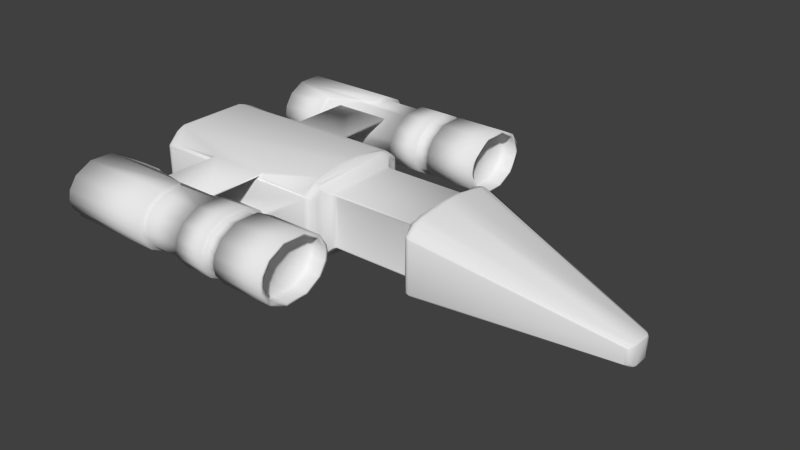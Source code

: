 # Source: FirstShip_LowPoly.blend  (saved by Blender 2.63.0; exported with 4.5.12 LTS)
import bpy
from mathutils import Matrix  # noqa: F401  (used for matrix-valued properties, if any)

bpy.ops.wm.read_factory_settings(use_empty=True)
scene = bpy.context.scene
scene.name = 'Scene'

# ---- collections
col_collection_1 = bpy.data.collections.new('Collection 1'); scene.collection.children.link(col_collection_1)

# ---- materials (node trees are filled in below, after node groups)
mat_diffuse = bpy.data.materials.new('diffuse')
mat_diffuse.alpha_threshold = 0.0
mat_diffuse.use_transparent_shadow = False
mat_diffuse.roughness = 0.5
mat_diffuse.line_color = (0.0, 0.0, 0.0, 1.0)

# ---- material node trees

# ---- world
world_world = bpy.data.worlds.new('World'); scene.world = world_world
world_world.color = (0.05088, 0.05088, 0.05088)
world_world.use_sun_shadow = False
world_world.sun_shadow_jitter_overblur = 0.0
world_world.cycles.sampling_method = 'MANUAL'
world_world.cycles.sample_map_resolution = 256
world_world.light_settings.distance = 25.0

# ---- meshes
me_cube_001 = bpy.data.meshes.new('Cube.001')
me_cube_001.from_pydata([(-3.958, 0.5832, -0.7078), (3.958, 0.1521, -0.7643), (-3.958, 0.5832, 0.6192), (3.969, 0.1955, -0.479), (3.969, 0.1955, -0.7088), (0.8192, 0.8393, 0.3265), (0.8192, 0.8393, -0.426), (-0.8192, 0.8466, 0.3352), (-0.8192, 0.8466, -0.4239), (-0.9555, 0.6377, 0.6027), (-0.906, 0.6299, 0.5943), (-0.8601, 0.6092, 0.5715), (-0.9555, 0.6377, -0.6914), (-0.9555, 0.1562, -0.7572), (-0.906, 0.1541, -0.746), (-0.906, 0.1541, 0.6574), (-0.9555, 0.1562, 0.6685), (-0.906, 0.9712, 0.3906), (-0.8601, 0.9278, 0.3713), (-0.906, 0.9712, -0.4792), (-0.8601, 0.9278, -0.4599), (-3.933, 0.6167, 0.6126), (-3.936, 0.9, 0.4009), (-3.893, 0.965, 0.4003), (-3.844, 0.9863, 0.4001), (-3.936, 0.9, -0.4895), (-3.893, 0.965, -0.4889), (-3.844, 0.9863, -0.4887), (0.9555, 0.6143, -0.6947), (0.9555, 0.6143, 0.552), (0.906, 0.6139, 0.5595), (0.8601, 0.5996, 0.5507), (0.9416, 0.1133, -0.8665), (0.9911, 0.1137, -0.8779), (0.906, 0.1501, 0.6209), (0.9555, 0.1505, 0.6154), (0.8601, 0.9129, 0.3536), (0.906, 0.9464, 0.3609), (0.8601, 0.9129, -0.4643), (0.906, 0.9464, -0.4866), (3.893, 0.2661, -0.4585), (3.936, 0.2398, -0.4703), (3.893, 0.2661, -0.7031), (3.936, 0.2398, -0.7062), (3.969, 0.1722, -0.7491), (3.968, 0.1698, -0.7525), (3.967, 0.1667, -0.7562), (3.964, 0.1611, -0.7604), (0.8192, 0.7503, -0.5498), (-0.8192, 0.7565, -0.5485), (3.988, 0.1158, -0.7568), (3.987, 0.1146, -0.7606), (3.985, 0.1132, -0.7644), (3.979, 0.1114, -0.7681), (-3.969, 0.6637, -0.6485), (-3.967, 0.6422, -0.6762), (-3.964, 0.6199, -0.6925), (-0.8601, 0.9212, -0.4725), (-0.8601, 0.7717, -0.6065), (-0.8601, 0.7199, -0.6285), (-0.906, 0.9638, -0.492), (-0.906, 0.7967, -0.6244), (-0.906, 0.7433, -0.6481), (-0.9555, 0.9796, -0.4992), (-0.9555, 0.8059, -0.6309), (-0.9555, 0.752, -0.6552), (-3.844, 0.9785, -0.5016), (-3.844, 0.9682, -0.5127), (-3.893, 0.9576, -0.5021), (-3.893, 0.9477, -0.5135), (-3.893, 0.8153, -0.6244), (-3.936, 0.8934, -0.5034), (-3.936, 0.7807, -0.6255), (-3.936, 0.7681, -0.6375), (-3.936, 0.7484, -0.6521), (-3.935, 0.7071, -0.6728), (0.7399, 0.6398, -0.4754), (0.7399, 0.6347, -0.4864), (0.7399, 0.6198, -0.4977), (0.694, 0.6127, -0.4578), (0.694, 0.6089, -0.4689), (0.694, 0.5953, -0.4797), (0.6445, 0.6026, -0.4513), (-0.6445, 0.6026, -0.4513), (-0.694, 0.6129, -0.4578), (-0.694, 0.6091, -0.4688), (-0.694, 0.5955, -0.4797), (-0.7399, 0.6406, -0.4753), (-0.7399, 0.6354, -0.4863), (-0.7399, 0.6205, -0.4975), (0.8601, 0.7086, -0.6304), (0.8601, 0.7596, -0.6088), (0.8601, 0.9065, -0.4767), (0.906, 0.7244, -0.6512), (0.906, 0.7764, -0.6282), (0.906, 0.9392, -0.4991), (0.9555, 0.7245, -0.6598), (0.9555, 0.7764, -0.6365), (0.9555, 0.9437, -0.5095), (3.893, 0.264, -0.7067), (3.936, 0.2045, -0.7451), (3.936, 0.2381, -0.7099), (-0.906, 0.9756, -0.4642), (-0.9555, 0.9919, -0.4712), (-1.884, 1.0, -0.2318), (-2.865, 1.0, -0.2318), (-3.793, 0.996, -0.4734), (-3.844, 0.9909, -0.4734), (0.906, 0.9507, -0.472), (0.9555, 0.9555, -0.4825), (3.893, 0.2673, -0.6988), (-1.884, 1.0, -0.1568), (-2.865, 1.0, -0.1568), (-0.906, 0.9756, 0.3755), (-0.9555, 0.9919, 0.3825), (-3.793, 0.996, 0.3847), (-3.844, 0.9909, 0.3848), (-3.893, 0.9694, 0.3848), (0.906, 0.9507, 0.3463), (0.9555, 0.9555, 0.3399), (3.893, 0.2673, -0.4628), (-3.969, 0.6637, 0.5598), (-3.967, 0.6422, 0.5876), (-3.964, 0.6199, 0.6039), (3.968, 0.1698, -0.4352), (3.967, 0.1667, -0.4311), (3.964, 0.1611, -0.4258), (0.8192, 0.7503, 0.4503), (-0.8192, 0.7565, 0.4599), (3.987, 0.1146, -0.4336), (3.985, 0.1132, -0.4291), (-0.8601, 0.7717, 0.5179), (-0.8601, 0.9212, 0.3839), (-0.906, 0.7967, 0.5357), (-0.906, 0.9638, 0.4034), (-0.9555, 0.8059, 0.5423), (-0.9555, 0.9693, 0.4215), (-0.9555, 0.9796, 0.4106), (-1.007, 0.9615, 0.4333), (-1.007, 0.9733, 0.4234), (-1.058, 0.9374, 0.4525), (-1.058, 0.9622, 0.4336), (-1.884, 0.8875, 0.4901), (-1.884, 0.9375, 0.4525), (-2.865, 0.8875, 0.4901), (-2.865, 0.9375, 0.4525), (-3.742, 0.9374, 0.4526), (-3.742, 0.9499, 0.4432), (-3.793, 0.949, 0.4432), (-3.793, 0.9731, 0.4238), (-3.844, 0.9682, 0.424), (-3.844, 0.9785, 0.413), (-3.893, 0.8153, 0.5358), (-3.893, 0.9477, 0.4248), (-3.893, 0.9576, 0.4135), (-3.935, 0.7071, 0.5842), (-3.936, 0.7484, 0.5635), (-3.936, 0.7681, 0.5488), (-3.936, 0.7807, 0.5369), (-3.936, 0.8934, 0.4147), (0.7399, 0.6198, 0.4078), (0.7399, 0.6347, 0.3965), (0.7399, 0.6398, 0.3855), (0.694, 0.5953, 0.3908), (0.694, 0.6089, 0.38), (0.694, 0.6127, 0.3689), (0.6445, 0.6026, 0.3627), (-0.6445, 0.6026, 0.3627), (-0.694, 0.5955, 0.391), (-0.694, 0.6091, 0.3802), (-0.694, 0.6129, 0.3691), (-0.7399, 0.6205, 0.4089), (-0.7399, 0.6354, 0.3976), (-0.7399, 0.6406, 0.3866), (0.8601, 0.9065, 0.366), (0.8601, 0.7596, 0.498), (0.906, 0.9392, 0.3734), (0.906, 0.7764, 0.5025), (0.9555, 0.9437, 0.3669), (0.9555, 0.7764, 0.4938), (0.9555, 0.7245, 0.5172), (3.893, 0.264, -0.4549), (3.936, 0.2381, -0.4667), (3.936, 0.2045, -0.4314), (-1.884, 1.909, 0.4901), (-1.884, 1.909, 0.4526), (-2.865, 1.909, 0.4901), (-2.865, 1.909, 0.4526), (-1.884, 1.909, -0.2318), (-2.865, 1.909, -0.2318), (-1.884, 1.909, -0.1568), (-2.865, 1.909, -0.1568), (-3.907, 1.605, 0.15), (0.09309, 1.605, 0.15), (0.09309, 1.624, 0.02851), (-3.907, 1.632, 0.004859), (0.09309, 1.747, -0.1672), (-3.907, 1.767, -0.1858), (-3.907, 2.02, -0.3208), (0.09309, 2.02, -0.3208), (-3.907, 2.412, -0.3285), (0.09309, 2.412, -0.3285), (-3.907, 2.694, -0.1858), (0.09309, 2.694, -0.1858), (-3.907, 2.808, -0.04134), (-3.907, 2.819, -0.01844), (-3.907, 2.829, 0.004858), (0.09309, 2.829, 0.004856), (-3.907, 2.855, 0.15), (0.09309, 2.855, 0.15), (-3.907, 2.829, 0.2951), (0.09309, 2.829, 0.2951), (-3.907, 2.694, 0.4858), (0.09309, 2.694, 0.4858), (-3.907, 2.412, 0.6285), (0.09309, 2.412, 0.6285), (-3.907, 2.02, 0.6208), (0.09309, 2.02, 0.6208), (-3.907, 1.767, 0.4858), (0.09309, 1.747, 0.4672), (0.09309, 1.653, 0.3413), (0.09309, 1.642, 0.3184), (-3.907, 1.632, 0.2951), (0.09309, 1.624, 0.2715), (-3.157, 1.605, 0.15), (-1.532, 1.605, 0.15), (-1.032, 1.605, 0.15), (-0.7819, 1.605, 0.15), (-0.7819, 1.624, 0.02851), (-1.032, 1.624, 0.02851), (-1.532, 1.624, 0.02851), (-3.157, 1.632, 0.004859), (-0.7819, 1.747, -0.1672), (-1.032, 1.747, -0.1672), (-1.532, 1.747, -0.1672), (-3.157, 1.767, -0.1858), (-3.157, 1.883, -0.2657), (-0.7819, 2.02, -0.3208), (-1.032, 2.02, -0.3208), (-1.532, 2.02, -0.3208), (-2.532, 2.02, -0.3208), (-2.282, 2.079, -0.335), (-0.7819, 2.412, -0.3285), (-1.032, 2.412, -0.3285), (-1.532, 2.412, -0.3285), (-2.282, 2.412, -0.3285), (-0.7819, 2.694, -0.1858), (-1.032, 2.694, -0.1858), (-1.532, 2.694, -0.1858), (-2.282, 2.694, -0.1858), (-0.7819, 2.829, 0.004856), (-1.032, 2.829, 0.004857), (-1.532, 2.829, 0.004857), (-2.282, 2.829, 0.004857), (-0.7819, 2.855, 0.15), (-1.032, 2.855, 0.15), (-1.532, 2.855, 0.15), (-2.282, 2.855, 0.15), (-0.7819, 2.829, 0.2951), (-1.032, 2.829, 0.2951), (-1.532, 2.829, 0.2951), (-2.282, 2.829, 0.2951), (-1.532, 2.819, 0.3184), (-0.7819, 2.694, 0.4858), (-1.032, 2.694, 0.4858), (-1.532, 2.694, 0.4858), (-2.282, 2.694, 0.4858), (-0.7819, 2.412, 0.6285), (-1.032, 2.412, 0.6285), (-1.532, 2.412, 0.6285), (-2.282, 2.412, 0.6285), (-2.282, 2.079, 0.635), (-0.7819, 2.02, 0.6208), (-1.032, 2.02, 0.6208), (-1.532, 2.02, 0.6208), (-2.532, 2.02, 0.6208), (-3.157, 1.883, 0.5657), (-3.157, 1.767, 0.4858), (-0.7819, 1.747, 0.4672), (-1.032, 1.747, 0.4672), (-1.532, 1.747, 0.4672), (-1.032, 1.653, 0.3413), (-0.7819, 1.642, 0.3184), (-3.157, 1.632, 0.2951), (-0.7819, 1.624, 0.2715), (-1.032, 1.624, 0.2715), (-1.532, 1.624, 0.2715), (-1.032, 1.668, 0.15), (-0.7819, 1.668, 0.15), (-0.7819, 1.685, 0.04066), (-1.032, 1.685, 0.04066), (-0.7819, 1.796, -0.1355), (-1.032, 1.796, -0.1355), (-0.7819, 2.041, -0.2737), (-1.032, 2.041, -0.2737), (-0.7819, 2.394, -0.2806), (-1.032, 2.394, -0.2806), (-0.7819, 2.647, -0.1522), (-1.032, 2.647, -0.1522), (-0.7819, 2.769, 0.01937), (-1.032, 2.769, 0.01937), (-0.7819, 2.793, 0.15), (-1.032, 2.793, 0.15), (-0.7819, 2.769, 0.2806), (-1.032, 2.769, 0.2806), (-0.7819, 2.647, 0.4522), (-1.032, 2.647, 0.4522), (-0.7819, 2.394, 0.5806), (-1.032, 2.394, 0.5806), (-0.7819, 2.041, 0.5737), (-1.032, 2.041, 0.5737), (-0.7819, 1.796, 0.4355), (-1.032, 1.796, 0.4355), (-1.032, 1.711, 0.3222), (-0.7819, 1.701, 0.3016), (-0.7819, 1.685, 0.2593), (-1.032, 1.685, 0.2593), (-3.157, 1.655, 0.15), (-1.532, 1.655, 0.15), (-1.532, 1.672, 0.04066), (-3.157, 1.672, 0.04066), (-1.532, 1.782, -0.1355), (-3.157, 1.782, -0.1355), (-3.157, 1.905, -0.2242), (-1.532, 2.028, -0.2737), (-2.532, 2.028, -0.2737), (-2.282, 2.081, -0.2865), (-1.532, 2.381, -0.2806), (-2.282, 2.381, -0.2806), (-1.532, 2.634, -0.1522), (-2.282, 2.634, -0.1522), (-1.532, 2.756, 0.01937), (-2.282, 2.756, 0.01937), (-1.532, 2.779, 0.1279), (-2.282, 2.779, 0.1279), (-1.532, 2.756, 0.2806), (-2.282, 2.756, 0.2806), (-1.532, 2.747, 0.3016), (-1.532, 2.634, 0.4522), (-2.282, 2.634, 0.4522), (-1.532, 2.381, 0.5806), (-2.282, 2.381, 0.5806), (-2.282, 2.081, 0.5865), (-1.532, 2.028, 0.5737), (-2.532, 2.028, 0.5737), (-3.157, 1.905, 0.5242), (-1.532, 1.782, 0.4355), (-3.157, 1.782, 0.4355), (-1.532, 1.672, 0.2593), (-3.157, 1.672, 0.2593), (0.09309, 1.668, 0.15), (0.09309, 1.685, 0.04066), (0.09309, 1.796, -0.1355), (0.09309, 2.041, -0.2737), (0.09309, 2.394, -0.2806), (0.09309, 2.647, -0.1522), (0.09309, 2.769, 0.01937), (0.09309, 2.793, 0.15), (0.09309, 2.769, 0.2806), (0.09309, 2.647, 0.4522), (0.09309, 2.394, 0.5806), (0.09309, 2.041, 0.5737), (0.09309, 1.796, 0.4355), (0.09309, 1.711, 0.3222), (0.09309, 1.701, 0.3016), (0.09309, 1.685, 0.2593), (-0.1569, 1.668, 0.15), (-0.1569, 1.685, 0.04066), (-0.1569, 1.796, -0.1355), (-0.1569, 2.041, -0.2737), (-0.1569, 2.394, -0.2806), (-0.1569, 2.647, -0.1522), (-0.1569, 2.769, 0.01937), (-0.1569, 2.793, 0.15), (-0.1569, 2.769, 0.2806), (-0.1569, 2.647, 0.4522), (-0.1569, 2.394, 0.5806), (-0.1569, 2.041, 0.5737), (-0.1569, 1.796, 0.4355), (-0.1569, 1.685, 0.2593), (-3.907, 1.668, 0.15), (-3.907, 1.685, 0.04066), (-3.907, 1.796, -0.1355), (-3.907, 2.041, -0.2737), (-3.907, 2.394, -0.2806), (-3.907, 2.647, -0.1522), (-3.907, 2.75, -0.02221), (-3.907, 2.76, -0.0016), (-3.907, 2.769, 0.01937), (-3.907, 2.793, 0.15), (-3.907, 2.769, 0.2806), (-3.907, 2.647, 0.4522), (-3.907, 2.394, 0.5806), (-3.907, 2.041, 0.5737), (-3.907, 1.796, 0.4355), (-3.907, 1.685, 0.2593), (-3.657, 1.668, 0.15), (-3.657, 1.685, 0.04066), (-3.657, 1.796, -0.1355), (-3.657, 2.041, -0.2737), (-3.657, 2.394, -0.2806), (-3.657, 2.647, -0.1522), (-3.657, 2.769, 0.01937), (-3.657, 2.793, 0.15), (-3.657, 2.769, 0.2806), (-3.657, 2.647, 0.4522), (-3.657, 2.394, 0.5806), (-3.657, 2.041, 0.5737), (-3.657, 1.796, 0.4355), (-3.657, 1.685, 0.2593), (-3.958, -0.5832, -0.7078), (3.958, -0.1521, -0.7643), (-3.958, -0.5832, 0.6192), (3.969, -0.1955, -0.479), (3.969, -0.1955, -0.7088), (0.8192, -0.8393, 0.3265), (0.8192, -0.8393, -0.426), (-0.8192, -0.8466, 0.3352), (-0.8192, -0.8466, -0.4239), (-0.9555, -0.6377, 0.6027), (-0.8601, -0.6092, -0.6601), (-0.906, -0.6299, -0.683), (-0.9555, -0.6377, -0.6914), (-0.9555, -0.1562, -0.7572), (-0.906, -0.1541, -0.746), (-0.906, -0.1541, 0.6574), (-0.9555, -0.1562, 0.6685), (-0.906, -0.9712, 0.3906), (-0.8601, -0.9278, 0.3713), (-0.906, -0.9712, -0.4792), (-0.8601, -0.9278, -0.4599), (-3.933, -0.6167, 0.6126), (-3.936, -0.9, 0.4009), (-3.893, -0.965, 0.4003), (-3.844, -0.9863, 0.4001), (-3.936, -0.9, -0.4895), (-3.893, -0.965, -0.4889), (-3.844, -0.9863, -0.4887), (0.9555, -0.6143, -0.6947), (0.906, -0.6139, -0.6852), (0.8601, -0.5996, -0.6615), (0.9555, -0.6143, 0.552), (0.906, -0.6139, 0.5595), (0.8601, -0.5996, 0.5507), (0.9416, -0.187, -0.8665), (0.9911, -0.1873, -0.8779), (0.906, -0.1501, 0.6209), (0.9555, -0.1505, 0.6154), (0.8601, -0.9129, 0.3536), (0.906, -0.9464, 0.3609), (0.8601, -0.9129, -0.4643), (0.906, -0.9464, -0.4866), (3.893, -0.2661, -0.4585), (3.936, -0.2398, -0.4703), (3.893, -0.2661, -0.7031), (3.936, -0.2398, -0.7062), (3.969, -0.1722, -0.7491), (3.968, -0.1698, -0.7525), (3.967, -0.1667, -0.7562), (3.964, -0.1611, -0.7604), (0.8192, -0.7503, -0.5498), (-0.8192, -0.7565, -0.5485), (3.988, -0.1158, -0.7568), (3.987, -0.1146, -0.7606), (3.985, -0.1132, -0.7644), (3.979, -0.1114, -0.7681), (-3.969, -0.6637, -0.6485), (-3.967, -0.6422, -0.6762), (-3.964, -0.6199, -0.6925), (-0.8601, -0.9212, -0.4725), (-0.8601, -0.7717, -0.6065), (-0.906, -0.9638, -0.492), (-0.906, -0.7967, -0.6244), (-0.9555, -0.9796, -0.4992), (-0.9555, -0.8059, -0.6309), (-0.9555, -0.752, -0.6552), (-3.844, -0.9785, -0.5016), (-3.844, -0.9682, -0.5127), (-3.893, -0.9576, -0.5021), (-3.893, -0.9477, -0.5135), (-3.893, -0.8153, -0.6244), (-3.936, -0.8934, -0.5034), (-3.936, -0.7807, -0.6255), (-3.936, -0.7681, -0.6375), (-3.936, -0.7484, -0.6521), (-3.935, -0.7071, -0.6728), (0.7399, -0.6398, -0.4754), (0.7399, -0.6347, -0.4864), (0.7399, -0.6198, -0.4977), (0.694, -0.6127, -0.4578), (0.694, -0.6089, -0.4689), (0.694, -0.5953, -0.4797), (0.6445, -0.6026, -0.4513), (-0.6445, -0.6026, -0.4513), (-0.694, -0.6129, -0.4578), (-0.694, -0.6091, -0.4688), (-0.694, -0.5955, -0.4797), (-0.7399, -0.6406, -0.4753), (-0.7399, -0.6354, -0.4863), (-0.7399, -0.6205, -0.4975), (0.8601, -0.7596, -0.6088), (0.8601, -0.9065, -0.4767), (0.906, -0.7764, -0.6282), (0.906, -0.9392, -0.4991), (0.9555, -0.7245, -0.6598), (0.9555, -0.7764, -0.6365), (0.9555, -0.9437, -0.5095), (3.893, -0.264, -0.7067), (3.936, -0.2045, -0.7451), (3.936, -0.2381, -0.7099), (-0.906, -0.9756, -0.4642), (-0.9555, -0.9919, -0.4712), (-1.884, -1.0, -0.2318), (-2.865, -1.0, -0.2318), (-3.793, -0.996, -0.4734), (-3.844, -0.9909, -0.4734), (0.906, -0.9507, -0.472), (0.9555, -0.9555, -0.4825), (3.893, -0.2673, -0.6988), (-1.884, -1.0, -0.1568), (-2.865, -1.0, -0.1568), (-0.906, -0.9756, 0.3755), (-0.9555, -0.9919, 0.3825), (-3.793, -0.996, 0.3847), (-3.844, -0.9909, 0.3848), (-3.893, -0.9694, 0.3848), (0.906, -0.9507, 0.3463), (0.9555, -0.9555, 0.3399), (3.893, -0.2673, -0.4628), (-3.969, -0.6637, 0.5598), (-3.967, -0.6422, 0.5876), (-3.964, -0.6199, 0.6039), (3.968, -0.1698, -0.4352), (3.967, -0.1667, -0.4311), (3.964, -0.1611, -0.4258), (0.8192, -0.7503, 0.4503), (-0.8192, -0.7565, 0.4599), (3.987, -0.1146, -0.4336), (3.985, -0.1132, -0.4291), (-0.8601, -0.7199, 0.5399), (-0.8601, -0.7717, 0.5179), (-0.8601, -0.9212, 0.3839), (-0.906, -0.7433, 0.5594), (-0.906, -0.7967, 0.5357), (-0.906, -0.9638, 0.4034), (-0.9555, -0.8059, 0.5423), (-0.9555, -0.9693, 0.4215), (-0.9555, -0.9796, 0.4106), (-1.007, -0.9615, 0.4333), (-1.007, -0.9733, 0.4234), (-1.058, -0.9374, 0.4525), (-1.058, -0.9622, 0.4336), (-1.884, -0.8875, 0.4901), (-1.884, -0.9375, 0.4525), (-2.865, -0.8875, 0.4901), (-2.865, -0.9375, 0.4525), (-3.742, -0.9374, 0.4526), (-3.742, -0.9499, 0.4432), (-3.793, -0.949, 0.4432), (-3.793, -0.9731, 0.4238), (-3.844, -0.9682, 0.424), (-3.844, -0.9785, 0.413), (-3.893, -0.8153, 0.5358), (-3.893, -0.9477, 0.4248), (-3.893, -0.9576, 0.4135), (-3.935, -0.7071, 0.5842), (-3.936, -0.7484, 0.5635), (-3.936, -0.7681, 0.5488), (-3.936, -0.7807, 0.5369), (-3.936, -0.8934, 0.4147), (0.7399, -0.6198, 0.4078), (0.7399, -0.6347, 0.3965), (0.7399, -0.6398, 0.3855), (0.694, -0.5953, 0.3908), (0.694, -0.6089, 0.38), (0.694, -0.6127, 0.3689), (0.6445, -0.6026, 0.3627), (-0.6445, -0.6026, 0.3627), (-0.694, -0.5955, 0.391), (-0.694, -0.6091, 0.3802), (-0.694, -0.6129, 0.3691), (-0.7399, -0.6205, 0.4089), (-0.7399, -0.6354, 0.3976), (-0.7399, -0.6406, 0.3866), (0.8601, -0.9065, 0.366), (0.8601, -0.7596, 0.498), (0.906, -0.9392, 0.3734), (0.906, -0.7764, 0.5025), (0.9555, -0.9437, 0.3669), (0.9555, -0.7764, 0.4938), (0.9555, -0.7245, 0.5172), (3.893, -0.264, -0.4549), (3.936, -0.2381, -0.4667), (3.936, -0.2045, -0.4314), (-1.884, -1.909, 0.4901), (-1.884, -1.909, 0.4526), (-2.865, -1.909, 0.4901), (-2.865, -1.909, 0.4526), (-1.884, -1.909, -0.2318), (-2.865, -1.909, -0.2318), (-1.884, -1.909, -0.1568), (-2.865, -1.909, -0.1568), (-3.907, -1.605, 0.15), (0.09309, -1.605, 0.15), (0.09309, -1.624, 0.02851), (-3.907, -1.632, 0.004859), (0.09309, -1.747, -0.1672), (-3.907, -1.767, -0.1858), (-3.907, -2.02, -0.3208), (0.09309, -2.02, -0.3208), (-3.907, -2.412, -0.3285), (0.09309, -2.412, -0.3285), (-3.907, -2.694, -0.1858), (0.09309, -2.694, -0.1858), (-3.907, -2.808, -0.04134), (-3.907, -2.819, -0.01844), (-3.907, -2.829, 0.004858), (0.09309, -2.829, 0.004856), (-3.907, -2.855, 0.15), (0.09309, -2.855, 0.15), (-3.907, -2.829, 0.2951), (0.09309, -2.829, 0.2951), (-3.907, -2.694, 0.4858), (0.09309, -2.694, 0.4858), (-3.907, -2.412, 0.6285), (0.09309, -2.412, 0.6285), (-3.907, -2.02, 0.6208), (0.09309, -2.02, 0.6208), (-3.907, -1.767, 0.4858), (0.09309, -1.747, 0.4672), (-3.907, -1.632, 0.2951), (0.09309, -1.624, 0.2715), (-3.157, -1.605, 0.15), (-1.532, -1.605, 0.15), (-1.032, -1.605, 0.15), (-0.7819, -1.605, 0.15), (-0.7819, -1.624, 0.02851), (-1.032, -1.624, 0.02851), (-1.532, -1.624, 0.02851), (-3.157, -1.632, 0.004859), (-0.7819, -1.747, -0.1672), (-1.032, -1.747, -0.1672), (-1.532, -1.747, -0.1672), (-3.157, -1.767, -0.1858), (-3.157, -1.883, -0.2657), (-0.7819, -2.02, -0.3208), (-1.032, -2.02, -0.3208), (-1.532, -2.02, -0.3208), (-2.532, -2.02, -0.3208), (-2.282, -2.079, -0.335), (-0.7819, -2.412, -0.3285), (-1.032, -2.412, -0.3285), (-1.532, -2.412, -0.3285), (-2.282, -2.412, -0.3285), (-0.7819, -2.694, -0.1858), (-1.032, -2.694, -0.1858), (-1.532, -2.694, -0.1858), (-2.282, -2.694, -0.1858), (-0.7819, -2.829, 0.004856), (-1.032, -2.829, 0.004857), (-1.532, -2.829, 0.004857), (-2.282, -2.829, 0.004857), (-0.7819, -2.855, 0.15), (-1.032, -2.855, 0.15), (-1.532, -2.855, 0.15), (-2.282, -2.855, 0.15), (-0.7819, -2.829, 0.2951), (-1.032, -2.829, 0.2951), (-1.532, -2.829, 0.2951), (-2.282, -2.829, 0.2951), (-1.532, -2.819, 0.3184), (-0.7819, -2.694, 0.4858), (-1.032, -2.694, 0.4858), (-1.532, -2.694, 0.4858), (-2.282, -2.694, 0.4858), (-0.7819, -2.412, 0.6285), (-1.032, -2.412, 0.6285), (-1.532, -2.412, 0.6285), (-2.282, -2.412, 0.6285), (-2.282, -2.079, 0.635), (-0.7819, -2.02, 0.6208), (-1.032, -2.02, 0.6208), (-1.532, -2.02, 0.6208), (-2.532, -2.02, 0.6208), (-3.157, -1.883, 0.5657), (-3.157, -1.767, 0.4858), (-0.7819, -1.747, 0.4672), (-1.032, -1.747, 0.4672), (-1.532, -1.747, 0.4672), (-3.157, -1.632, 0.2951), (-0.7819, -1.624, 0.2715), (-1.032, -1.624, 0.2715), (-1.532, -1.624, 0.2715), (-1.032, -1.668, 0.15), (-0.7819, -1.668, 0.15), (-0.7819, -1.685, 0.04066), (-1.032, -1.685, 0.04066), (-0.7819, -1.796, -0.1355), (-1.032, -1.796, -0.1355), (-0.7819, -2.041, -0.2737), (-1.032, -2.041, -0.2737), (-0.7819, -2.394, -0.2806), (-1.032, -2.394, -0.2806), (-0.7819, -2.647, -0.1522), (-1.032, -2.647, -0.1522), (-0.7819, -2.769, 0.01937), (-1.032, -2.769, 0.01937), (-0.7819, -2.793, 0.15), (-1.032, -2.793, 0.15), (-0.7819, -2.769, 0.2806), (-1.032, -2.769, 0.2806), (-0.7819, -2.647, 0.4522), (-1.032, -2.647, 0.4522), (-0.7819, -2.394, 0.5806), (-1.032, -2.394, 0.5806), (-0.7819, -2.041, 0.5737), (-1.032, -2.041, 0.5737), (-0.7819, -1.796, 0.4355), (-1.032, -1.796, 0.4355), (-0.7819, -1.685, 0.2593), (-1.032, -1.685, 0.2593), (-3.157, -1.655, 0.15), (-1.532, -1.655, 0.15), (-1.532, -1.672, 0.04066), (-3.157, -1.672, 0.04066), (-1.532, -1.782, -0.1355), (-3.157, -1.782, -0.1355), (-3.157, -1.905, -0.2242), (-1.532, -2.028, -0.2737), (-2.532, -2.028, -0.2737), (-2.282, -2.081, -0.2865), (-1.532, -2.381, -0.2806), (-2.282, -2.381, -0.2806), (-1.532, -2.634, -0.1522), (-2.282, -2.634, -0.1522), (-1.532, -2.756, 0.01937), (-2.282, -2.756, 0.01937), (-1.532, -2.779, 0.1279), (-2.282, -2.779, 0.1279), (-1.532, -2.756, 0.2806), (-2.282, -2.756, 0.2806), (-1.532, -2.747, 0.3016), (-1.532, -2.634, 0.4522), (-2.282, -2.634, 0.4522), (-1.532, -2.381, 0.5806), (-2.282, -2.381, 0.5806), (-2.282, -2.081, 0.5865), (-1.532, -2.028, 0.5737), (-2.532, -2.028, 0.5737), (-3.157, -1.905, 0.5242), (-1.532, -1.782, 0.4355), (-3.157, -1.782, 0.4355), (-1.532, -1.672, 0.2593), (-3.157, -1.672, 0.2593), (0.09309, -1.668, 0.15), (0.09309, -1.685, 0.04066), (0.09309, -1.796, -0.1355), (0.09309, -2.041, -0.2737), (0.09309, -2.394, -0.2806), (0.09309, -2.647, -0.1522), (0.09309, -2.769, 0.01937), (0.09309, -2.793, 0.15), (0.09309, -2.769, 0.2806), (0.09309, -2.647, 0.4522), (0.09309, -2.394, 0.5806), (0.09309, -2.041, 0.5737), (0.09309, -1.796, 0.4355), (0.09309, -1.685, 0.2593), (-0.1569, -1.668, 0.15), (-0.1569, -1.685, 0.04066), (-0.1569, -1.796, -0.1355), (-0.1569, -2.041, -0.2737), (-0.1569, -2.394, -0.2806), (-0.1569, -2.647, -0.1522), (-0.1569, -2.769, 0.01937), (-0.1569, -2.793, 0.15), (-0.1569, -2.769, 0.2806), (-0.1569, -2.647, 0.4522), (-0.1569, -2.394, 0.5806), (-0.1569, -2.041, 0.5737), (-0.1569, -1.796, 0.4355), (-0.1569, -1.685, 0.2593), (-3.907, -1.668, 0.15), (-3.907, -1.685, 0.04066), (-3.907, -1.796, -0.1355), (-3.907, -2.041, -0.2737), (-3.907, -2.394, -0.2806), (-3.907, -2.647, -0.1522), (-3.907, -2.75, -0.02221), (-3.907, -2.76, -0.0016), (-3.907, -2.769, 0.01937), (-3.907, -2.793, 0.15), (-3.907, -2.769, 0.2806), (-3.907, -2.647, 0.4522), (-3.907, -2.394, 0.5806), (-3.907, -2.041, 0.5737), (-3.907, -1.796, 0.4355), (-3.907, -1.685, 0.2593), (-3.657, -1.668, 0.15), (-3.657, -1.685, 0.04066), (-3.657, -1.796, -0.1355), (-3.657, -2.041, -0.2737), (-3.657, -2.394, -0.2806), (-3.657, -2.647, -0.1522), (-3.657, -2.769, 0.01937), (-3.657, -2.793, 0.15), (-3.657, -2.769, 0.2806), (-3.657, -2.647, 0.4522), (-3.657, -2.394, 0.5806), (-3.657, -2.041, 0.5737), (-3.657, -1.796, 0.4355), (-3.657, -1.685, 0.2593)], [], [(527, 528, 452, 591, 588), (28, 33, 32, 93, 94, 97, 96, 47, 1), (16, 426, 425, 15), (653, 657, 612, 610), (592, 453, 413, 532, 593), (279, 280, 286, 285, 281), (428, 430, 418, 417), (175, 160, 570, 585, 443, 31), (492, 576, 577, 493), (132, 18, 17, 134), (547, 522, 521, 427, 544), (115, 116, 24, 151, 137, 114), (268, 269, 274, 273), (521, 510, 429, 430, 428, 427), (559, 560, 561, 547, 544, 543, 545, 546, 549, 548, 551, 550, 553, 555, 556, 557, 558), (405, 406, 392, 391), (301, 302, 304, 303), (560, 563, 564, 433, 434, 561), (154, 23, 22, 159), (525, 436, 437, 515, 524), (491, 496, 86, 81), (382, 383, 384, 385, 386, 204, 202, 200, 198, 197, 195, 192, 222, 218, 216, 214, 212, 210, 208, 206, 205, 387, 388, 389, 390, 391, 392, 393, 394, 395, 380, 381), (604, 606, 640, 636), (57, 58, 61, 60), (414, 456, 462, 537, 532, 413), (174, 176, 37, 36), (27, 107, 106, 103, 63, 66), (571, 572, 535, 415, 448, 584, 585, 570), (449, 526, 527, 588, 586), (181, 182, 41, 40), (518, 454, 455, 453, 452, 528), (55, 467, 466, 54), (529, 568, 567, 566, 530), (74, 75, 56, 55), (508, 457, 456, 414, 455, 509), (100, 45, 46), (166, 167, 170, 169, 164, 165), (467, 55, 56, 468), (44, 50, 51, 45), (45, 51, 52, 46), (46, 52, 53, 47), (50, 129, 537, 462, 463, 51), (581, 540, 541, 428, 417, 536, 583, 582), (455, 414, 413, 453), (20, 57, 60, 19), (471, 472, 470, 469), (58, 59, 62, 61), (137, 151, 150, 149, 148, 147, 146, 145, 143, 140, 141, 138, 139, 136, 135, 133, 134), (434, 524, 523, 522, 547, 561), (40, 120, 119, 178, 181), (517, 518, 528, 527), (688, 692, 633, 722, 752, 750, 747, 744, 742, 741, 670, 673, 677, 682), (281, 285, 226, 287, 316, 313), (478, 479, 477, 476, 437, 436), (26, 68, 71, 25), (70, 74, 73), (480, 484, 485, 475, 474, 473, 476, 477, 479), (487, 488, 500, 501, 450, 416, 460, 486), (568, 569, 564, 563, 562, 567), (76, 77, 80, 79), (77, 78, 81, 80), (573, 578, 579, 574), (166, 82, 83, 167), (492, 493, 494, 495, 490, 489), (84, 85, 88, 87), (85, 86, 89, 88), (499, 89, 86, 496), (91, 78, 77, 76, 48, 6, 38, 92), (38, 39, 95, 92), (500, 502, 503, 501), (91, 94, 93, 90), (451, 503, 506, 517, 516), (42, 43, 101, 99), (508, 509, 507), (115, 114, 111, 112), (186, 184, 185, 187), (113, 102, 103, 114), (514, 513, 520, 523), (354, 353, 352, 351, 350, 365, 364, 221, 223, 193, 194, 196, 199, 201, 203, 207, 209, 211, 213, 215, 217, 219, 220, 363, 362, 361, 360, 359, 358, 357, 356, 355), (110, 109, 119, 120), (632, 639, 605, 602), (270, 266, 212, 214), (600, 601, 599, 598), (331, 332, 334, 333), (748, 746, 747), (223, 284, 227, 193), (594, 552, 554, 596), (734, 736, 738, 740, 743, 745, 746, 679, 678, 674, 669, 665, 661, 657, 653, 649, 730, 732), (18, 20, 19, 102, 113, 17), (522, 511, 510, 521), (105, 106, 115, 112), (114, 103, 104, 111), (24, 116, 117, 23), (432, 435, 436, 525, 433), (450, 451, 516, 526, 449, 448), (268, 264, 265, 269), (407, 408, 394, 393), (182, 181, 178, 176, 177, 179, 180, 126, 125, 183), (21, 155, 123, 2), (155, 156, 122, 123), (30, 34, 35, 29, 126, 180, 179, 177), (183, 125, 124), (470, 472, 421, 420), (441, 447, 446, 442, 587, 589, 590, 534), (107, 27, 26, 117, 116), (125, 130, 129, 124), (581, 171, 131, 11, 539, 540), (492, 489, 575, 576), (176, 174, 175, 177), (185, 143, 145, 187), (184, 142, 143, 185), (515, 514, 523, 524), (307, 308, 310, 309), (152, 157, 156), (481, 482, 483, 480, 479, 478), (94, 91, 92, 95), (43, 42, 110, 120, 40, 41), (160, 161, 164, 163), (161, 162, 165, 164), (578, 573, 163, 168), (490, 495, 496, 491), (574, 579, 580, 577, 576, 575), (580, 494, 493, 577), (168, 169, 172, 171), (169, 170, 173, 172), (497, 494, 580, 583), (422, 423, 424, 421, 472, 474, 475, 485, 468, 410), (443, 585, 587, 442), (584, 586, 587, 585), (466, 467, 484, 483, 482), (305, 306, 308, 307), (723, 725, 726, 724), (538, 537, 129, 130), (626, 679, 683), (634, 637, 638, 633), (207, 250, 254, 209), (216, 276, 275), (639, 643, 607, 605), (690, 686, 629, 631), (238, 239, 244, 243), (597, 596, 554, 555), (611, 613, 654, 650), (243, 244, 248, 247), (613, 617, 658, 654), (691, 634, 633, 692), (251, 252, 256, 255), (255, 256, 260, 259), (264, 259, 260, 262, 265), (667, 672, 673, 670, 668), (674, 678, 624, 622), (271, 216, 275), (625, 627, 680, 675), (238, 243, 247, 251, 255, 259, 264, 268, 273, 279, 281, 313, 312, 310, 308, 306, 304, 302, 300, 298, 296, 294, 292, 290, 287, 226, 229, 233), (718, 717, 719, 720), (348, 349, 317, 318), (754, 603, 631, 767), (277, 218, 222, 283), (266, 270, 271, 342, 341, 339, 336, 334, 332, 330, 328, 326, 241, 245, 249, 253, 257, 261), (331, 333, 335, 337, 262, 260, 256, 252, 248, 244, 239, 234, 230, 225, 318, 319, 321, 324, 327, 329), (231, 235, 236, 323, 322, 320, 317, 349, 347, 345, 276, 277, 283, 224), (729, 730, 649, 648, 644, 727), (283, 222, 192, 224), (735, 737, 738, 736), (406, 407, 393, 392), (295, 296, 298, 297), (701, 703, 704, 702), (388, 402, 403, 389), (792, 793, 807, 806), (311, 312, 313, 316, 315, 314), (199, 237, 242, 201), (728, 729, 727, 726, 725), (764, 763, 777, 778), (291, 292, 294, 293), (327, 328, 330, 329), (707, 709, 710, 708), (329, 330, 332, 331), (317, 320, 319, 318), (619, 621, 666, 662), (705, 707, 708, 706), (338, 339, 341, 340), (715, 717, 718, 716), (217, 272, 278, 219), (758, 611, 609, 757), (221, 364, 363, 220), (366, 367, 368, 369, 370, 371, 372, 373, 374, 375, 376, 377, 378, 379), (757, 756, 770, 771), (764, 778, 779, 765), (758, 772, 773, 759), (351, 367, 366, 350), (759, 773, 774, 760), (760, 774, 775, 761), (756, 755, 769, 770), (403, 404, 390, 389), (235, 231, 195, 197), (782, 783, 799, 798), (733, 735, 736, 734), (623, 625, 675, 671), (757, 771, 772, 758), (608, 610, 612, 614, 788, 787, 786, 785, 784, 783, 782, 797, 796, 795, 794, 793, 792, 791, 790, 789, 615, 616, 618, 620, 622, 624, 626, 628, 630, 602, 605, 607), (297, 298, 300, 299), (204, 386, 387, 205), (396, 409, 408, 407, 406, 405, 404, 403, 402, 401, 400, 399, 398, 397), (731, 733, 734, 732), (609, 611, 650, 645), (795, 796, 810, 809), (784, 785, 801, 800), (794, 795, 809, 808), (793, 794, 808, 807), (685, 689, 630, 628), (797, 782, 798, 811), (703, 705, 706, 704), (790, 791, 805, 804), (783, 784, 800, 799), (757, 609, 606, 756), (791, 792, 806, 805), (721, 722, 723, 724), (62, 14, 13, 12, 0, 56, 75, 65, 64, 61), (468, 56, 0, 410), (100, 99, 101), (233, 229, 230, 234), (70, 69, 67, 66, 63, 64, 65, 75, 74), (4, 43, 41, 3), (454, 518, 517, 506, 507), (11, 131, 133, 10), (309, 310, 312, 311), (541, 544, 427, 428), (511, 473, 471, 429, 510), (511, 514, 515, 437, 476, 473), (19, 60, 63, 103, 102), (13, 0, 12), (127, 162, 161, 160, 175, 174, 36, 5), (564, 569, 432, 433), (117, 26, 25, 22, 23), (741, 742, 743, 740, 739), (553, 595, 597, 555), (442, 446, 34, 30, 31, 443), (87, 49, 128, 173), (584, 448, 449, 586), (119, 118, 37, 176, 178), (17, 113, 114, 137, 134), (98, 95, 39, 108, 109), (376, 360, 361, 377), (750, 752, 753, 751), (591, 452, 453, 592), (681, 687, 688, 682), (73, 74, 55, 54, 72), (484, 467, 468, 485), (508, 458, 457), (100, 46, 47, 96, 97, 94, 95, 98, 99), (456, 457, 463, 462), (457, 458, 464, 463), (458, 459, 465, 464), (464, 52, 51, 463), (465, 53, 52, 464), (88, 89, 58, 57, 20, 8, 49, 87), (499, 470, 420, 59, 58, 89), (516, 517, 527, 526), (430, 429, 471, 469), (543, 544, 541, 540), (60, 61, 64, 63), (542, 425, 426, 419, 545, 543), (3, 41, 182, 183, 124), (150, 151, 24, 23, 154, 153), (436, 435, 481, 478), (69, 70, 73, 72, 71, 68), (480, 483, 484), (551, 548, 550), (439, 444, 445, 438, 411, 459, 504, 505, 502), (91, 90, 440, 500, 488, 78), (575, 489, 486, 572), (486, 489, 490, 487), (487, 490, 491, 488), (491, 81, 78, 488), (508, 507, 506, 503, 502, 505, 504, 459, 458), (765, 779, 780, 766), (167, 83, 84, 170), (66, 67, 69, 68, 26, 27), (81, 86, 85, 80), (170, 84, 87, 173), (494, 497, 498, 495), (495, 498, 499, 496), (450, 501, 503, 451), (30, 177, 175, 31), (591, 592, 593, 533, 534, 590, 589, 587, 586, 588), (36, 38, 6, 5), (454, 507, 509, 455), (694, 695, 696, 693), (193, 227, 228, 194), (346, 347, 349, 348), (669, 674, 622, 620), (621, 623, 671, 666), (512, 598, 599, 513), (661, 665, 618, 616), (692, 688, 687, 691), (617, 619, 662, 658), (247, 248, 252, 251), (657, 661, 616, 615, 614, 612), (109, 108, 118, 119), (342, 344, 343), (194, 228, 232, 196), (285, 286, 225, 226), (241, 240, 198, 200, 245), (756, 606, 604, 755), (520, 513, 599, 601), (188, 189, 191, 190), (434, 433, 525, 524), (253, 206, 208, 257), (266, 261, 210, 212), (641, 646, 647, 642), (539, 11, 10, 15, 425, 542), (500, 440, 439, 502), (431, 412, 531, 565), (565, 531, 530, 566), (157, 158, 121, 122, 156), (593, 532, 533), (412, 2, 123, 531), (531, 123, 122, 530), (538, 534, 533), (533, 532, 537, 538), (50, 44, 4, 3, 124, 129), (473, 474, 472, 471), (440, 90, 93, 32, 444, 439), (128, 7, 18, 132, 131, 171, 172, 173), (424, 14, 62, 59, 420, 421), (539, 542, 543, 540), (131, 132, 134, 133), (9, 16, 15, 10, 133, 135), (109, 110, 42, 99, 98), (627, 629, 686, 680), (552, 594, 595, 553), (139, 138, 136), (562, 566, 567), (152, 153, 154, 159, 158, 157), (570, 160, 163, 573), (570, 573, 574, 571), (571, 574, 575, 572), (162, 76, 79, 165), (165, 79, 82, 166), (603, 604, 636, 635), (164, 169, 168, 163), (80, 85, 84, 83, 82, 79), (171, 581, 578, 168), (578, 581, 582, 579), (579, 582, 583, 580), (108, 39, 38, 36, 37, 118), (324, 321, 322, 323, 325), (486, 460, 535, 572), (4, 44, 45, 100, 101, 43), (594, 596, 597, 595), (187, 145, 144, 186), (629, 766, 767, 631), (762, 776, 777, 763), (291, 289, 290, 292), (684, 626, 683), (371, 355, 356, 372), (226, 225, 230, 229), (319, 320, 322, 321), (637, 641, 642, 638), (199, 196, 232, 237), (238, 233, 234, 239), (644, 648, 608, 607, 643), (240, 236, 235, 197, 198), (245, 200, 202, 249), (649, 653, 610, 608, 648), (646, 651, 652, 647), (742, 744, 745, 743), (201, 242, 246, 203), (203, 246, 250, 207), (305, 303, 304, 306), (655, 659, 660, 656), (665, 669, 620, 618), (659, 663, 664, 660), (257, 208, 210, 261), (224, 192, 195, 231), (209, 254, 258, 211), (709, 711, 712, 710), (337, 335, 336, 339, 338), (213, 211, 258, 263), (519, 600, 598, 512), (672, 676, 677, 673), (297, 299, 301, 303, 305, 307, 309, 311, 314, 282, 278, 272, 267, 263, 258, 254, 250, 246, 242, 237, 232, 228, 227, 288, 289, 291, 293, 295), (142, 184, 186, 144), (676, 681, 682, 677), (766, 780, 781, 767), (651, 655, 656, 652), (273, 274, 280, 279), (344, 342, 271, 275, 276, 345), (600, 519, 520, 601), (219, 278, 282, 284, 223, 221, 220), (315, 288, 227, 284, 282, 314), (395, 409, 396, 380), (647, 652, 656, 660, 664, 668, 670, 741, 739, 737, 735, 733, 731, 728, 725, 723, 722, 633, 638, 642), (751, 753, 721, 724, 726, 727, 644, 643, 639, 632, 689, 685, 684, 749), (689, 632, 602, 630), (683, 679, 746, 748, 749, 684), (348, 318, 225, 286, 280, 274, 269, 265, 262, 337, 338, 340, 343, 346), (397, 398, 382, 381), (699, 701, 702, 700), (213, 263, 267, 215), (737, 739, 740, 738), (711, 713, 714, 712), (713, 715, 716, 714), (767, 781, 768, 754), (315, 316, 287, 288), (352, 368, 367, 351), (353, 369, 368, 352), (398, 399, 383, 382), (324, 325, 326, 328, 327), (663, 667, 668, 664), (333, 334, 336, 335), (215, 267, 272, 217), (369, 353, 354, 370), (787, 788, 789, 790, 804, 803), (796, 797, 811, 810), (753, 752, 722, 721), (240, 241, 326, 325, 323, 236), (631, 603, 635, 690), (289, 288, 287, 290), (377, 361, 362, 378), (111, 190, 191, 112), (755, 604, 603, 754), (107, 116, 115, 106), (191, 189, 105, 112), (768, 781, 780, 779, 778, 777, 776, 775, 774, 773, 772, 771, 770, 769), (606, 609, 645, 640), (293, 294, 296, 295), (360, 376, 375, 359), (379, 365, 350, 366), (249, 202, 204, 205, 206, 253), (299, 300, 302, 301), (378, 362, 363, 364, 365, 379), (358, 374, 373, 357), (374, 358, 359, 375), (396, 397, 381, 380), (370, 354, 355, 371), (728, 731, 732, 730, 729), (614, 615, 789, 788), (798, 799, 800, 801, 802, 803, 804, 805, 806, 807, 808, 809, 810, 811), (499, 498, 497, 461, 418, 430, 469, 470), (400, 401, 385, 384), (399, 400, 384, 383), (344, 345, 347), (697, 699, 700, 698), (785, 786, 802, 801), (786, 787, 803, 802), (719, 694, 693, 720), (401, 402, 388, 387, 386, 385), (762, 761, 775, 776), (695, 697, 698, 696), (408, 409, 395, 394), (372, 356, 357, 373), (404, 405, 391, 390), (755, 754, 768, 769), (447, 35, 34, 446), (47, 53, 1), (759, 613, 611, 758), (760, 617, 613, 759), (761, 619, 617, 760), (762, 621, 619, 761), (763, 623, 621, 762), (764, 625, 623, 763), (765, 627, 625, 764), (766, 629, 627, 765), (709, 666, 671, 711), (707, 662, 666, 709), (705, 658, 662, 707), (703, 654, 658, 705), (701, 650, 654, 703), (699, 645, 650, 701), (697, 640, 645, 699), (695, 636, 640, 697), (694, 635, 636, 695), (690, 635, 694, 719), (717, 686, 690, 719), (715, 680, 686, 717), (713, 675, 680, 715), (711, 671, 675, 713), (676, 714, 716, 681), (672, 712, 714, 676), (667, 710, 712, 672), (663, 708, 710, 667), (659, 706, 708, 663), (655, 704, 706, 659), (651, 702, 704, 655), (646, 700, 702, 651), (641, 698, 700, 646), (637, 696, 698, 641), (637, 634, 693, 696), (634, 691, 720, 693), (687, 718, 720, 691), (681, 716, 718, 687), (14, 424, 423, 13), (423, 410, 0, 13), (410, 423, 422), (512, 513, 514, 511), (512, 511, 522, 519), (520, 519, 522, 523), (426, 431, 419), (16, 21, 431, 426), (16, 9, 21), (431, 21, 2, 412), (71, 159, 22, 25), (569, 481, 435, 432), (529, 569, 568), (159, 121, 158), (530, 122, 121, 529), (529, 482, 481, 569), (72, 121, 159, 71), (54, 121, 72), (529, 466, 482), (121, 54, 466, 529), (103, 106, 105, 104), (188, 104, 105, 189), (188, 190, 111, 104), (138, 141, 140), (138, 140, 135, 136), (140, 143, 142, 135), (135, 142, 9), (147, 148, 146), (149, 150, 148), (150, 153, 152, 148), (152, 146, 148), (152, 156, 155), (152, 155, 21), (21, 146, 152), (145, 146, 21, 144), (9, 142, 144, 21), (549, 546, 548), (546, 550, 548), (550, 546, 545), (550, 545, 419), (553, 550, 419, 552), (560, 559, 558), (558, 557, 556), (563, 560, 562), (558, 562, 560), (556, 562, 558), (566, 562, 565), (565, 562, 431), (556, 431, 562), (556, 555, 554, 431), (431, 554, 552, 419), (461, 536, 417, 418), (536, 461, 497, 583), (128, 49, 8, 7), (20, 18, 7, 8), (447, 441, 534), (126, 130, 125), (126, 534, 538, 130), (29, 35, 126), (126, 35, 447, 534), (1, 53, 465, 411), (465, 459, 411), (33, 28, 1), (411, 445, 33, 1), (411, 438, 445), (33, 445, 444, 32), (48, 127, 5, 6), (48, 76, 162, 127), (535, 460, 416, 415), (450, 448, 415, 416), (344, 347, 346), (344, 346, 343), (341, 342, 343, 340), (750, 748, 747), (751, 748, 750), (749, 748, 751), (746, 745, 744, 747), (624, 678, 679, 626), (626, 684, 685, 628), (276, 216, 218, 277), (270, 214, 216, 271)])
me_cube_001.polygons.foreach_set('use_smooth', [True] * 572)
me_cube_001.materials.append(mat_diffuse)
me_cube_001.use_remesh_preserve_volume = False
me_cube_001.use_remesh_preserve_attributes = False
me_cube_001.use_mirror_vertex_groups = False
me_cube_001.update()

# ---- objects
ob_cube = bpy.data.objects.new('Cube', me_cube_001)

# ---- transforms, parenting, visibility, modifiers, constraints
ob_cube.location = (0.0, 0.0, 0.0)
ob_cube.lineart.crease_threshold = 0.0

# ---- collection membership
col_collection_1.objects.link(ob_cube)

# ---- scene / render settings (as saved in the file)
scene.frame_start = 1; scene.frame_end = 250; scene.frame_set(0)
scene.render.engine = 'BLENDER_EEVEE_NEXT'
scene.render.image_settings.color_mode = 'RGB'
scene.render.image_settings.compression = 0
scene.render.dither_intensity = 0.0
scene.render.bake_margin = 2
scene.render.bake_bias = 0.0
scene.cycles.use_denoising = False
scene.cycles.samples = 10
scene.cycles.sampling_pattern = 'TABULATED_SOBOL'
scene.cycles.light_sampling_threshold = 0.0
scene.cycles.use_adaptive_sampling = False
scene.cycles.use_light_tree = False
scene.cycles.blur_glossy = 0.0
scene.cycles.volume_bounces = 1
scene.cycles.pixel_filter_type = 'GAUSSIAN'
scene.cycles.sample_clamp_indirect = 0.0
scene.view_settings.view_transform = 'Standard'
bpy.context.view_layer.update()

# ---- added for rendering (the .blend has no active camera and no usable light): camera, sun
cam_auto = bpy.data.cameras.new('AutoCamera')
cam_auto.lens = 50.0
cam_auto.sensor_width = 36.0
cam_auto.clip_end = 1000.0
ob_auto_camera = bpy.data.objects.new('AutoCamera', cam_auto)
scene.collection.objects.link(ob_auto_camera)
ob_auto_camera.location = (9.18323, -11.0085, 7.23431)
ob_auto_camera.rotation_euler = (1.09748, -7.21219e-08, 0.694738)
scene.camera = ob_auto_camera
light_auto_sun = bpy.data.lights.new('AutoSun', 'SUN')
light_auto_sun.energy = 3.0
light_auto_sun.angle = 0.0523599
ob_auto_sun = bpy.data.objects.new('AutoSun', light_auto_sun)
scene.collection.objects.link(ob_auto_sun)
ob_auto_sun.rotation_euler = (0.872665, 0.174533, 0.523599)
bpy.context.view_layer.update()
